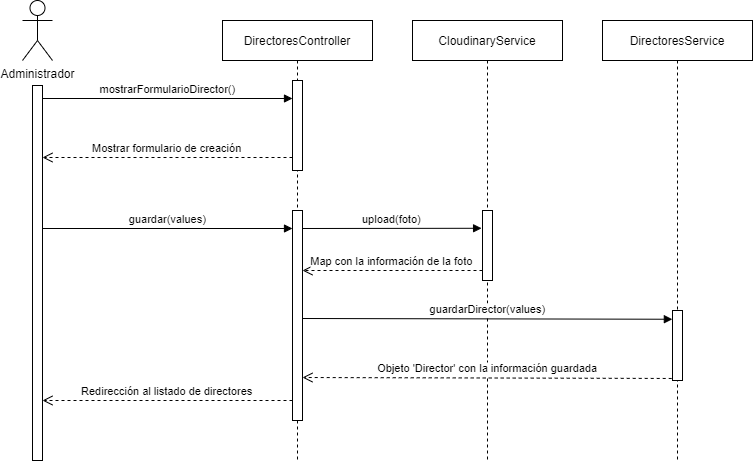

The diagram above was exported from draw.io. Its source (the exported page's mxGraphModel, read from the mxfile embedded in the PNG):
<mxGraphModel dx="3066" dy="1016" grid="1" gridSize="10" guides="1" tooltips="1" connect="1" arrows="1" fold="1" page="1" pageScale="1" pageWidth="850" pageHeight="1100" math="0" shadow="0">
  <root>
    <mxCell id="0" />
    <mxCell id="1" parent="0" />
    <mxCell id="3nuBFxr9cyL0pnOWT2aG-5" value="DirectoresController" style="shape=umlLifeline;perimeter=lifelinePerimeter;container=1;collapsible=0;recursiveResize=0;rounded=0;shadow=0;strokeWidth=1;" parent="1" vertex="1">
      <mxGeometry x="180" y="80" width="150" height="440" as="geometry" />
    </mxCell>
    <mxCell id="3nuBFxr9cyL0pnOWT2aG-6" value="" style="points=[];perimeter=orthogonalPerimeter;rounded=0;shadow=0;strokeWidth=1;" parent="3nuBFxr9cyL0pnOWT2aG-5" vertex="1">
      <mxGeometry x="70" y="60" width="10" height="90" as="geometry" />
    </mxCell>
    <mxCell id="3nuBFxr9cyL0pnOWT2aG-7" value="Mostrar formulario de creación" style="verticalAlign=bottom;endArrow=open;dashed=1;endSize=8;exitX=0;exitY=0.95;shadow=0;strokeWidth=1;" parent="1" edge="1">
      <mxGeometry relative="1" as="geometry">
        <mxPoint y="217" as="targetPoint" />
        <mxPoint x="250" y="217" as="sourcePoint" />
      </mxGeometry>
    </mxCell>
    <mxCell id="3nuBFxr9cyL0pnOWT2aG-8" value="mostrarFormularioDirector()" style="verticalAlign=bottom;endArrow=block;entryX=0;entryY=0;shadow=0;strokeWidth=1;" parent="1" edge="1">
      <mxGeometry relative="1" as="geometry">
        <mxPoint y="158.0000000000001" as="sourcePoint" />
        <mxPoint x="250" y="158.0000000000001" as="targetPoint" />
      </mxGeometry>
    </mxCell>
    <mxCell id="b2JAl6VLFh0a2Jzm4gF9-1" value="Administrador" style="shape=umlActor;verticalLabelPosition=bottom;verticalAlign=top;html=1;outlineConnect=0;" parent="1" vertex="1">
      <mxGeometry x="-20" y="60" width="30" height="60" as="geometry" />
    </mxCell>
    <mxCell id="3nuBFxr9cyL0pnOWT2aG-2" value="" style="points=[];perimeter=orthogonalPerimeter;rounded=0;shadow=0;strokeWidth=1;" parent="1" vertex="1">
      <mxGeometry x="-10" y="145" width="10" height="375" as="geometry" />
    </mxCell>
    <mxCell id="b2JAl6VLFh0a2Jzm4gF9-4" value="DirectoresService" style="shape=umlLifeline;perimeter=lifelinePerimeter;container=1;collapsible=0;recursiveResize=0;rounded=0;shadow=0;strokeWidth=1;" parent="1" vertex="1">
      <mxGeometry x="560" y="80" width="150" height="440" as="geometry" />
    </mxCell>
    <mxCell id="b2JAl6VLFh0a2Jzm4gF9-5" value="" style="points=[];perimeter=orthogonalPerimeter;rounded=0;shadow=0;strokeWidth=1;" parent="b2JAl6VLFh0a2Jzm4gF9-4" vertex="1">
      <mxGeometry x="70" y="290" width="10" height="70" as="geometry" />
    </mxCell>
    <mxCell id="b2JAl6VLFh0a2Jzm4gF9-15" value="guardar(values)" style="verticalAlign=bottom;endArrow=block;entryX=0;entryY=0;shadow=0;strokeWidth=1;" parent="1" edge="1">
      <mxGeometry relative="1" as="geometry">
        <mxPoint y="288.0000000000001" as="sourcePoint" />
        <mxPoint x="250" y="288.0000000000001" as="targetPoint" />
      </mxGeometry>
    </mxCell>
    <mxCell id="b2JAl6VLFh0a2Jzm4gF9-16" value="" style="points=[];perimeter=orthogonalPerimeter;rounded=0;shadow=0;strokeWidth=1;" parent="1" vertex="1">
      <mxGeometry x="250" y="270" width="10" height="210" as="geometry" />
    </mxCell>
    <mxCell id="b2JAl6VLFh0a2Jzm4gF9-17" value="CloudinaryService" style="shape=umlLifeline;perimeter=lifelinePerimeter;container=1;collapsible=0;recursiveResize=0;rounded=0;shadow=0;strokeWidth=1;" parent="1" vertex="1">
      <mxGeometry x="370" y="80" width="150" height="440" as="geometry" />
    </mxCell>
    <mxCell id="b2JAl6VLFh0a2Jzm4gF9-18" value="" style="points=[];perimeter=orthogonalPerimeter;rounded=0;shadow=0;strokeWidth=1;" parent="b2JAl6VLFh0a2Jzm4gF9-17" vertex="1">
      <mxGeometry x="70" y="190" width="10" height="70" as="geometry" />
    </mxCell>
    <mxCell id="b2JAl6VLFh0a2Jzm4gF9-21" value="upload(foto)" style="verticalAlign=bottom;endArrow=block;shadow=0;strokeWidth=1;entryX=-0.092;entryY=0.254;entryDx=0;entryDy=0;entryPerimeter=0;" parent="1" edge="1" target="b2JAl6VLFh0a2Jzm4gF9-18">
      <mxGeometry relative="1" as="geometry">
        <mxPoint x="260" y="288" as="sourcePoint" />
        <mxPoint x="610" y="288" as="targetPoint" />
      </mxGeometry>
    </mxCell>
    <mxCell id="b2JAl6VLFh0a2Jzm4gF9-22" value="Map con la información de la foto" style="verticalAlign=bottom;endArrow=open;dashed=1;endSize=8;shadow=0;strokeWidth=1;" parent="1" edge="1">
      <mxGeometry relative="1" as="geometry">
        <mxPoint x="260" y="330" as="targetPoint" />
        <mxPoint x="440" y="330" as="sourcePoint" />
      </mxGeometry>
    </mxCell>
    <mxCell id="b2JAl6VLFh0a2Jzm4gF9-25" value="Redirección al listado de directores" style="verticalAlign=bottom;endArrow=open;dashed=1;endSize=8;exitX=0;exitY=0.95;shadow=0;strokeWidth=1;" parent="1" edge="1">
      <mxGeometry relative="1" as="geometry">
        <mxPoint y="459.9999999999999" as="targetPoint" />
        <mxPoint x="250" y="459.9999999999999" as="sourcePoint" />
      </mxGeometry>
    </mxCell>
    <mxCell id="OohuZVw00bPnrQeAnctl-1" value="Objeto 'Director' con la información guardada" style="verticalAlign=bottom;endArrow=open;dashed=1;endSize=8;exitX=-0.079;exitY=0.971;shadow=0;strokeWidth=1;exitDx=0;exitDy=0;exitPerimeter=0;" edge="1" parent="1" source="b2JAl6VLFh0a2Jzm4gF9-5">
      <mxGeometry relative="1" as="geometry">
        <mxPoint x="260" y="437" as="targetPoint" />
        <mxPoint x="510" y="437" as="sourcePoint" />
      </mxGeometry>
    </mxCell>
    <mxCell id="OohuZVw00bPnrQeAnctl-2" value="guardarDirector(values)" style="verticalAlign=bottom;endArrow=block;entryX=-0.014;entryY=0.125;shadow=0;strokeWidth=1;entryDx=0;entryDy=0;entryPerimeter=0;" edge="1" parent="1" target="b2JAl6VLFh0a2Jzm4gF9-5">
      <mxGeometry relative="1" as="geometry">
        <mxPoint x="260" y="378.0000000000001" as="sourcePoint" />
        <mxPoint x="510" y="378.0000000000001" as="targetPoint" />
      </mxGeometry>
    </mxCell>
  </root>
</mxGraphModel>